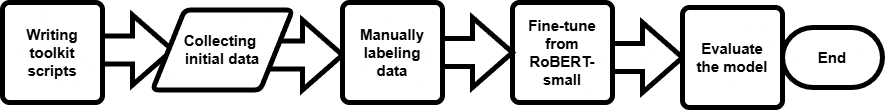

The diagram above was exported from draw.io. Its source (the exported page's mxGraphModel, read from the mxfile embedded in the PNG):
<mxGraphModel dx="989" dy="542" grid="1" gridSize="10" guides="1" tooltips="1" connect="1" arrows="1" fold="1" page="1" pageScale="1" pageWidth="850" pageHeight="1100" math="0" shadow="0">
  <root>
    <mxCell id="0" />
    <mxCell id="1" parent="0" />
    <mxCell id="o-R4HfdIsCgZwP89W37w-1" value="Writing toolkit scripts" style="rounded=1;whiteSpace=wrap;html=1;absoluteArcSize=1;arcSize=14;strokeWidth=5;fontStyle=1;fontSize=15;" parent="1" vertex="1">
      <mxGeometry x="150" y="300" width="100" height="100" as="geometry" />
    </mxCell>
    <mxCell id="o-R4HfdIsCgZwP89W37w-2" value="" style="verticalLabelPosition=bottom;verticalAlign=top;html=1;strokeWidth=5;shape=mxgraph.arrows2.arrow;dy=0.6;dx=40;notch=0;fontStyle=1;fontSize=15;" parent="1" vertex="1">
      <mxGeometry x="250" y="312.5" width="70" height="70" as="geometry" />
    </mxCell>
    <mxCell id="o-R4HfdIsCgZwP89W37w-3" value="Fine-tune&lt;div&gt;from&lt;/div&gt;&lt;div&gt;RoBERT-small&lt;/div&gt;" style="rounded=1;whiteSpace=wrap;html=1;absoluteArcSize=1;arcSize=14;strokeWidth=5;fontStyle=1;fontSize=15;" parent="1" vertex="1">
      <mxGeometry x="660" y="300" width="100" height="100" as="geometry" />
    </mxCell>
    <mxCell id="o-R4HfdIsCgZwP89W37w-4" value="" style="verticalLabelPosition=bottom;verticalAlign=top;html=1;strokeWidth=5;shape=mxgraph.arrows2.arrow;dy=0.6;dx=40;notch=0;fontStyle=1;fontSize=15;" parent="1" vertex="1">
      <mxGeometry x="410" y="317.5" width="80" height="70" as="geometry" />
    </mxCell>
    <mxCell id="o-R4HfdIsCgZwP89W37w-5" value="Collecting&amp;nbsp;&lt;div&gt;initial data&lt;/div&gt;" style="shape=parallelogram;html=1;strokeWidth=5;perimeter=parallelogramPerimeter;whiteSpace=wrap;rounded=1;arcSize=12;size=0.23;fontStyle=1;fontSize=15;" parent="1" vertex="1">
      <mxGeometry x="300" y="307.5" width="140" height="80" as="geometry" />
    </mxCell>
    <mxCell id="o-R4HfdIsCgZwP89W37w-6" value="" style="verticalLabelPosition=bottom;verticalAlign=top;html=1;strokeWidth=5;shape=mxgraph.arrows2.arrow;dy=0.6;dx=40;notch=0;fontStyle=1;fontSize=15;" parent="1" vertex="1">
      <mxGeometry x="760" y="320" width="70" height="70" as="geometry" />
    </mxCell>
    <mxCell id="o-R4HfdIsCgZwP89W37w-7" value="Evaluate&lt;div&gt;the model&lt;/div&gt;" style="rounded=1;whiteSpace=wrap;html=1;absoluteArcSize=1;arcSize=14;strokeWidth=5;fontStyle=1;fontSize=15;" parent="1" vertex="1">
      <mxGeometry x="830" y="305" width="100" height="100" as="geometry" />
    </mxCell>
    <mxCell id="o-R4HfdIsCgZwP89W37w-8" value="End" style="strokeWidth=5;html=1;shape=mxgraph.flowchart.terminator;whiteSpace=wrap;fontStyle=1;fontSize=15;" parent="1" vertex="1">
      <mxGeometry x="930" y="325" width="100" height="60" as="geometry" />
    </mxCell>
    <mxCell id="o-R4HfdIsCgZwP89W37w-9" value="&lt;font style=&quot;font-size: 15px;&quot;&gt;&lt;b&gt;Manually&lt;/b&gt;&lt;/font&gt;&lt;div&gt;&lt;font style=&quot;font-size: 15px;&quot;&gt;&lt;b&gt;labeling&lt;/b&gt;&lt;/font&gt;&lt;/div&gt;&lt;div&gt;&lt;font style=&quot;font-size: 15px;&quot;&gt;&lt;b&gt;data&lt;/b&gt;&lt;/font&gt;&lt;/div&gt;" style="rounded=1;whiteSpace=wrap;html=1;absoluteArcSize=1;arcSize=14;strokeWidth=5;" parent="1" vertex="1">
      <mxGeometry x="490" y="300" width="100" height="100" as="geometry" />
    </mxCell>
    <mxCell id="o-R4HfdIsCgZwP89W37w-10" value="" style="verticalLabelPosition=bottom;verticalAlign=top;html=1;strokeWidth=5;shape=mxgraph.arrows2.arrow;dy=0.6;dx=40;notch=0;" parent="1" vertex="1">
      <mxGeometry x="590" y="315" width="70" height="70" as="geometry" />
    </mxCell>
  </root>
</mxGraphModel>